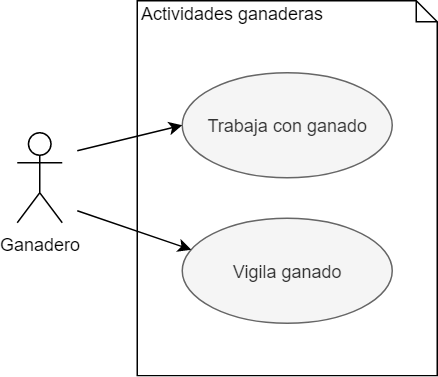

The diagram above was exported from draw.io. Its source (the exported page's mxGraphModel, read from the mxfile embedded in the PNG):
<mxGraphModel dx="496" dy="249" grid="1" gridSize="10" guides="1" tooltips="1" connect="1" arrows="1" fold="1" page="1" pageScale="1" pageWidth="850" pageHeight="1100" math="0" shadow="0">
  <root>
    <mxCell id="0" />
    <mxCell id="1" parent="0" />
    <mxCell id="t31ywEcA7WlmkZGCQ2NP-19" value="Actividades ganaderas" style="shape=note;whiteSpace=wrap;html=1;size=14;verticalAlign=top;align=left;spacingTop=-6;" vertex="1" parent="1">
      <mxGeometry x="200" y="40" width="200" height="250" as="geometry" />
    </mxCell>
    <mxCell id="t31ywEcA7WlmkZGCQ2NP-1" value="Ganadero" style="shape=umlActor;verticalLabelPosition=bottom;labelBackgroundColor=#ffffff;verticalAlign=top;html=1;outlineConnect=0;" vertex="1" parent="1">
      <mxGeometry x="120" y="128" width="30" height="60" as="geometry" />
    </mxCell>
    <mxCell id="t31ywEcA7WlmkZGCQ2NP-7" value="Trabaja con ganado" style="ellipse;whiteSpace=wrap;html=1;fillColor=#f5f5f5;strokeColor=#666666;fontColor=#333333;" vertex="1" parent="1">
      <mxGeometry x="230" y="88" width="140" height="70" as="geometry" />
    </mxCell>
    <mxCell id="t31ywEcA7WlmkZGCQ2NP-11" value="" style="endArrow=classic;html=1;entryX=0;entryY=0.5;entryDx=0;entryDy=0;" edge="1" parent="1" target="t31ywEcA7WlmkZGCQ2NP-7">
      <mxGeometry width="50" height="50" relative="1" as="geometry">
        <mxPoint x="160" y="140" as="sourcePoint" />
        <mxPoint x="220" y="130" as="targetPoint" />
      </mxGeometry>
    </mxCell>
    <mxCell id="t31ywEcA7WlmkZGCQ2NP-16" value="Vigila ganado" style="ellipse;whiteSpace=wrap;html=1;fillColor=#f5f5f5;strokeColor=#666666;fontColor=#333333;" vertex="1" parent="1">
      <mxGeometry x="230" y="185" width="140" height="70" as="geometry" />
    </mxCell>
    <mxCell id="t31ywEcA7WlmkZGCQ2NP-17" value="" style="endArrow=classic;html=1;entryX=0.043;entryY=0.3;entryDx=0;entryDy=0;entryPerimeter=0;" edge="1" parent="1" target="t31ywEcA7WlmkZGCQ2NP-16">
      <mxGeometry width="50" height="50" relative="1" as="geometry">
        <mxPoint x="160" y="180" as="sourcePoint" />
        <mxPoint x="234" y="205" as="targetPoint" />
      </mxGeometry>
    </mxCell>
  </root>
</mxGraphModel>